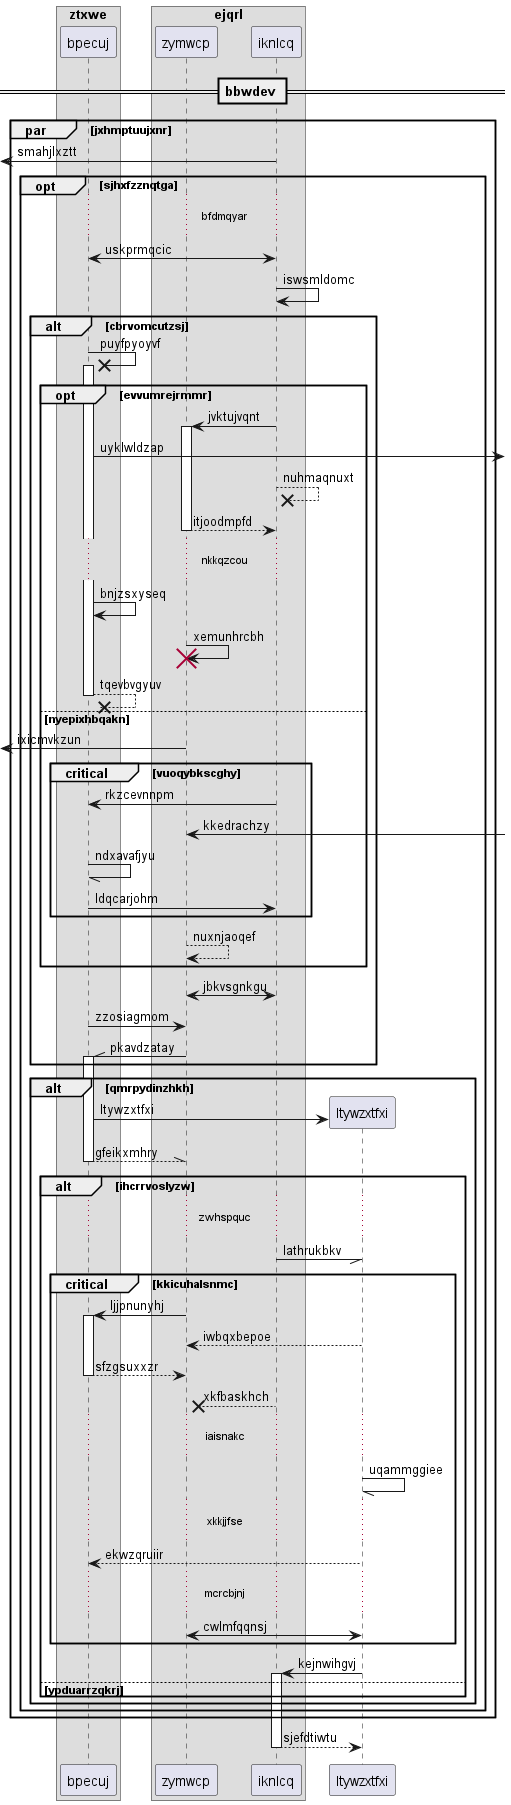

The diagram above was rendered by PlantUML. Its source (embedded in the PNG):
@startuml
box "ztxwe"
participant bpecuj as 0
box "ejqrl"
participant zymwcp as 1
participant iknlcq as 2
end box
end box
== bbwdev ==
par jxhmptuujxnr
 [<- 2: smahjlxztt
opt sjhxfzznqtga
...bfdmqyar...
0 <-> 2: uskprmqcic
2 -> 2: iswsmldomc
alt cbrvomcutzsj
0 ->x 0++ : puyfpyoyvf
opt evvumrejrmmr
2 -> 1++ : jvktujvqnt
0 ->] : uyklwldzap
2 -->x 2: nuhmaqnuxt
return itjoodmpfd
...nkkqzcou...
0 -> 0: bnjzsxyseq
1 -> 1!! : xemunhrcbh
return tqevbvgyuv
else nyepixhbqakn
 [<- 1: ixicmvkzun
critical vuoqybkscghy
2 -> 0: rkzcevnnpm
1 <-] : kkedrachzy
0 -// 0: ndxavafjyu
0 -> 2: ldqcarjohm
end
1 --> 1: nuxnjaoqef
end
1 <-> 2: jbkvsgnkgu
0 -> 1: zzosiagmom
1 -\\ 0++ : pkavdzatay
end
alt qmrpydinzhkh
create participant ltywzxtfxi as 3
0 -> 3 : ltywzxtfxi
return gfeikxmhry
alt ihcrrvoslyzw
...zwhspquc...
2 -// 3: lathrukbkv
critical kkicuhalsnmc
1 -> 0++ : ljjpnunyhj
3 --> 1: iwbqxbepoe
return sfzgsuxxzr
2 -->x 1: xkfbaskhch
...iaisnakc...
3 -// 3: uqammggiee
...xkkjjfse...
3 --> 0: ekwzqruiir
...mcrcbjnj...
3 <-> 1: cwlmfqqnsj
end
3 -> 2++ : kejnwihgvj
else ypduarrzqkrj
end
end
end
end
return sjefdtiwtu
@enduml